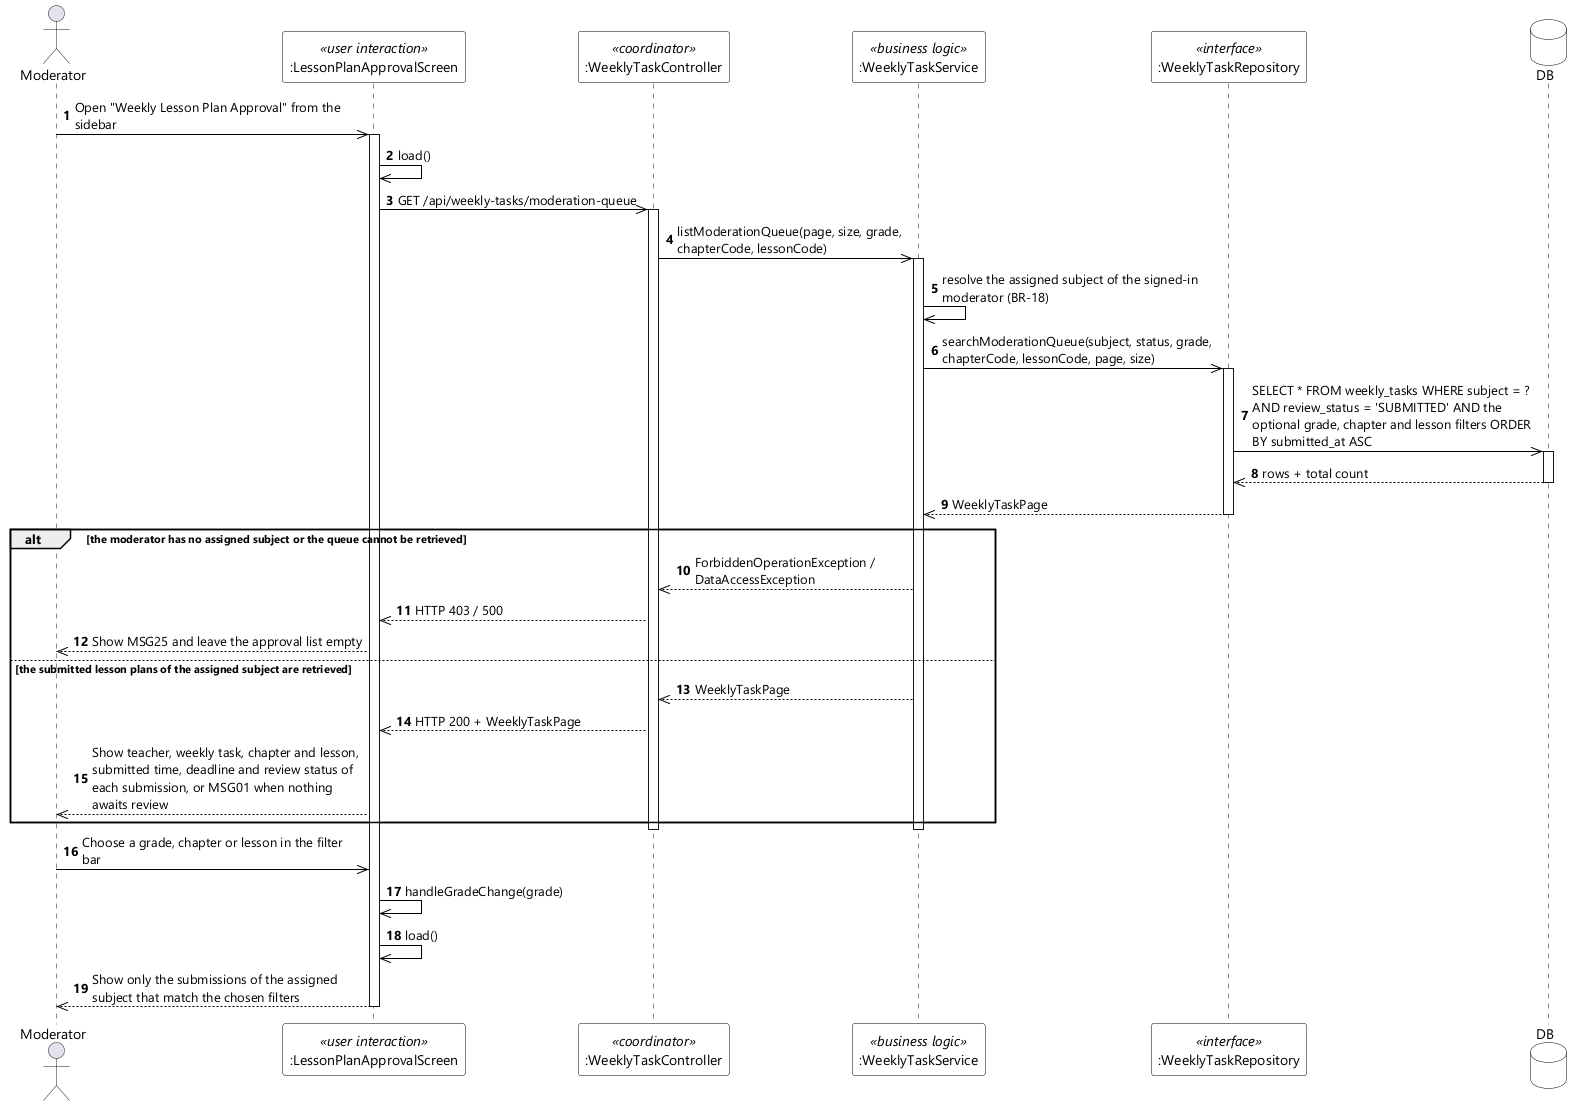

The diagram above was rendered by PlantUML. Its source (embedded in the PNG):
@startuml UC-89 View Lesson Plan Approval List - Sequence Diagram (stereo)
skinparamlocked dpi 96
skinparam defaultFontName "Segoe UI"
skinparam shadowing false
skinparam ParticipantBackgroundColor #FFFFFF
skinparam ParticipantBorderColor #000000
skinparam DatabaseBackgroundColor #FFFFFF
skinparam DatabaseBorderColor #000000
skinparam ArrowColor #000000
skinparam sequenceMessageAlign left
skinparam maxMessageSize 280

actor Moderator
participant ":LessonPlanApprovalScreen" as UI <<user interaction>>
participant ":WeeklyTaskController" as CTL <<coordinator>>
participant ":WeeklyTaskService" as SVC <<business logic>>
participant ":WeeklyTaskRepository" as REPO <<interface>>
database DB

autonumber
Moderator ->> UI : Open "Weekly Lesson Plan Approval" from the sidebar
activate UI
UI ->> UI : load()
UI ->> CTL : GET /api/weekly-tasks/moderation-queue
activate CTL
CTL ->> SVC : listModerationQueue(page, size, grade, chapterCode, lessonCode)
activate SVC
SVC ->> SVC : resolve the assigned subject of the signed-in moderator (BR-18)
SVC ->> REPO : searchModerationQueue(subject, status, grade, chapterCode, lessonCode, page, size)
activate REPO
REPO ->> DB : SELECT * FROM weekly_tasks WHERE subject = ? AND review_status = 'SUBMITTED' AND the optional grade, chapter and lesson filters ORDER BY submitted_at ASC
activate DB
DB -->> REPO : rows + total count
deactivate DB
REPO -->> SVC : WeeklyTaskPage
deactivate REPO

alt the moderator has no assigned subject or the queue cannot be retrieved
  SVC -->> CTL : ForbiddenOperationException / DataAccessException
  CTL -->> UI : HTTP 403 / 500
  UI -->> Moderator : Show MSG25 and leave the approval list empty
else the submitted lesson plans of the assigned subject are retrieved
  SVC -->> CTL : WeeklyTaskPage
  CTL -->> UI : HTTP 200 + WeeklyTaskPage
  UI -->> Moderator : Show teacher, weekly task, chapter and lesson, submitted time, deadline and review status of each submission, or MSG01 when nothing awaits review
end
deactivate SVC
deactivate CTL

Moderator ->> UI : Choose a grade, chapter or lesson in the filter bar
UI ->> UI : handleGradeChange(grade)
UI ->> UI : load()
UI -->> Moderator : Show only the submissions of the assigned subject that match the chosen filters
deactivate UI
@enduml